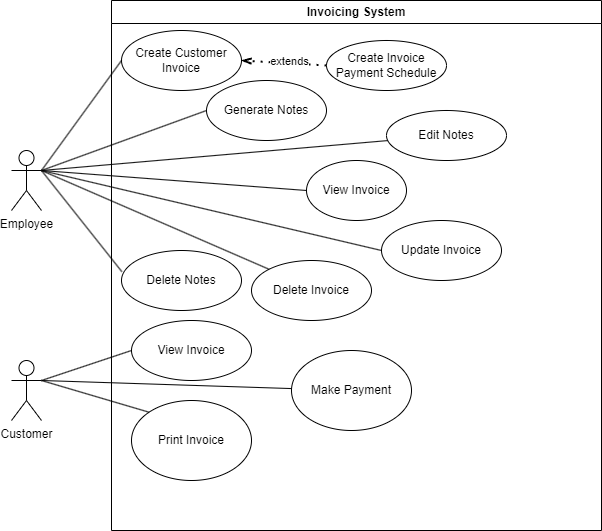

The diagram above was exported from draw.io. Its source (the exported page's mxGraphModel, read from the mxfile embedded in the PNG):
<mxGraphModel dx="1050" dy="557" grid="1" gridSize="10" guides="1" tooltips="1" connect="1" arrows="1" fold="1" page="1" pageScale="1" pageWidth="850" pageHeight="1100" math="0" shadow="0">
  <root>
    <mxCell id="0" />
    <mxCell id="1" parent="0" />
    <mxCell id="fKekI65QdIiJVIKk77qj-1" value="Invoicing System" style="swimlane;whiteSpace=wrap;html=1;" parent="1" vertex="1">
      <mxGeometry x="150" y="10" width="490" height="530" as="geometry" />
    </mxCell>
    <mxCell id="fKekI65QdIiJVIKk77qj-7" value="View Invoice" style="ellipse;whiteSpace=wrap;html=1;" parent="fKekI65QdIiJVIKk77qj-1" vertex="1">
      <mxGeometry x="195" y="160" width="100" height="60" as="geometry" />
    </mxCell>
    <mxCell id="fKekI65QdIiJVIKk77qj-8" value="Update Invoice" style="ellipse;whiteSpace=wrap;html=1;" parent="fKekI65QdIiJVIKk77qj-1" vertex="1">
      <mxGeometry x="270" y="220" width="120" height="60" as="geometry" />
    </mxCell>
    <mxCell id="fKekI65QdIiJVIKk77qj-12" value="Make Payment" style="ellipse;whiteSpace=wrap;html=1;" parent="fKekI65QdIiJVIKk77qj-1" vertex="1">
      <mxGeometry x="180" y="350" width="120" height="80" as="geometry" />
    </mxCell>
    <mxCell id="fKekI65QdIiJVIKk77qj-22" value="Create Customer Invoice" style="ellipse;whiteSpace=wrap;html=1;" parent="fKekI65QdIiJVIKk77qj-1" vertex="1">
      <mxGeometry x="10" y="30" width="120" height="60" as="geometry" />
    </mxCell>
    <mxCell id="fKekI65QdIiJVIKk77qj-23" value="Create Invoice Payment Schedule" style="ellipse;whiteSpace=wrap;html=1;" parent="fKekI65QdIiJVIKk77qj-1" vertex="1">
      <mxGeometry x="215" y="40" width="120" height="50" as="geometry" />
    </mxCell>
    <mxCell id="fKekI65QdIiJVIKk77qj-25" value="" style="endArrow=openThin;dashed=1;html=1;dashPattern=1 3;strokeWidth=2;rounded=0;entryX=1;entryY=0.5;entryDx=0;entryDy=0;exitX=0;exitY=0.5;exitDx=0;exitDy=0;endFill=0;" parent="fKekI65QdIiJVIKk77qj-1" source="fKekI65QdIiJVIKk77qj-23" target="fKekI65QdIiJVIKk77qj-22" edge="1">
      <mxGeometry width="50" height="50" relative="1" as="geometry">
        <mxPoint x="210" y="43" as="sourcePoint" />
        <mxPoint x="320" y="80" as="targetPoint" />
      </mxGeometry>
    </mxCell>
    <mxCell id="fKekI65QdIiJVIKk77qj-26" value="extends" style="edgeLabel;html=1;align=center;verticalAlign=middle;resizable=0;points=[];" parent="fKekI65QdIiJVIKk77qj-25" vertex="1" connectable="0">
      <mxGeometry x="-0.097" y="-2" relative="1" as="geometry">
        <mxPoint as="offset" />
      </mxGeometry>
    </mxCell>
    <mxCell id="fKekI65QdIiJVIKk77qj-35" value="Generate Notes" style="ellipse;whiteSpace=wrap;html=1;" parent="fKekI65QdIiJVIKk77qj-1" vertex="1">
      <mxGeometry x="95" y="80" width="120" height="60" as="geometry" />
    </mxCell>
    <mxCell id="fKekI65QdIiJVIKk77qj-36" value="Edit Notes" style="ellipse;whiteSpace=wrap;html=1;" parent="fKekI65QdIiJVIKk77qj-1" vertex="1">
      <mxGeometry x="275" y="110" width="120" height="50" as="geometry" />
    </mxCell>
    <mxCell id="fKekI65QdIiJVIKk77qj-37" value="Delete Notes" style="ellipse;whiteSpace=wrap;html=1;" parent="fKekI65QdIiJVIKk77qj-1" vertex="1">
      <mxGeometry x="10" y="250" width="120" height="60" as="geometry" />
    </mxCell>
    <mxCell id="fKekI65QdIiJVIKk77qj-33" value="Print Invoice" style="ellipse;whiteSpace=wrap;html=1;" parent="fKekI65QdIiJVIKk77qj-1" vertex="1">
      <mxGeometry x="20" y="400" width="120" height="80" as="geometry" />
    </mxCell>
    <mxCell id="fKekI65QdIiJVIKk77qj-9" value="Delete Invoice" style="ellipse;whiteSpace=wrap;html=1;" parent="fKekI65QdIiJVIKk77qj-1" vertex="1">
      <mxGeometry x="140" y="260" width="120" height="60" as="geometry" />
    </mxCell>
    <mxCell id="fKekI65QdIiJVIKk77qj-42" value="View Invoice" style="ellipse;whiteSpace=wrap;html=1;" parent="fKekI65QdIiJVIKk77qj-1" vertex="1">
      <mxGeometry x="20" y="320" width="120" height="60" as="geometry" />
    </mxCell>
    <mxCell id="fKekI65QdIiJVIKk77qj-3" value="Customer" style="shape=umlActor;verticalLabelPosition=bottom;verticalAlign=top;html=1;outlineConnect=0;" parent="1" vertex="1">
      <mxGeometry x="50" y="370" width="30" height="60" as="geometry" />
    </mxCell>
    <mxCell id="fKekI65QdIiJVIKk77qj-6" value="Employee" style="shape=umlActor;verticalLabelPosition=bottom;verticalAlign=top;html=1;outlineConnect=0;" parent="1" vertex="1">
      <mxGeometry x="50" y="160" width="30" height="60" as="geometry" />
    </mxCell>
    <mxCell id="fKekI65QdIiJVIKk77qj-17" value="" style="endArrow=none;html=1;rounded=0;exitX=0;exitY=0.5;exitDx=0;exitDy=0;" parent="1" source="fKekI65QdIiJVIKk77qj-7" edge="1">
      <mxGeometry width="50" height="50" relative="1" as="geometry">
        <mxPoint x="480" y="180" as="sourcePoint" />
        <mxPoint x="80" y="180" as="targetPoint" />
      </mxGeometry>
    </mxCell>
    <mxCell id="fKekI65QdIiJVIKk77qj-18" value="" style="endArrow=none;html=1;rounded=0;entryX=0;entryY=0.5;entryDx=0;entryDy=0;" parent="1" target="fKekI65QdIiJVIKk77qj-8" edge="1">
      <mxGeometry width="50" height="50" relative="1" as="geometry">
        <mxPoint x="80" y="180" as="sourcePoint" />
        <mxPoint x="160" y="170" as="targetPoint" />
      </mxGeometry>
    </mxCell>
    <mxCell id="fKekI65QdIiJVIKk77qj-19" value="" style="endArrow=none;html=1;rounded=0;entryX=0;entryY=0;entryDx=0;entryDy=0;exitX=1;exitY=0.3333333333333333;exitDx=0;exitDy=0;exitPerimeter=0;" parent="1" source="fKekI65QdIiJVIKk77qj-6" target="fKekI65QdIiJVIKk77qj-9" edge="1">
      <mxGeometry width="50" height="50" relative="1" as="geometry">
        <mxPoint x="110" y="220" as="sourcePoint" />
        <mxPoint x="180" y="320" as="targetPoint" />
      </mxGeometry>
    </mxCell>
    <mxCell id="fKekI65QdIiJVIKk77qj-21" value="" style="endArrow=none;html=1;rounded=0;" parent="1" source="fKekI65QdIiJVIKk77qj-12" edge="1">
      <mxGeometry width="50" height="50" relative="1" as="geometry">
        <mxPoint x="600" y="400" as="sourcePoint" />
        <mxPoint x="80" y="390" as="targetPoint" />
      </mxGeometry>
    </mxCell>
    <mxCell id="fKekI65QdIiJVIKk77qj-32" value="" style="endArrow=none;html=1;rounded=0;entryX=0;entryY=0.5;entryDx=0;entryDy=0;exitX=1;exitY=0.3333333333333333;exitDx=0;exitDy=0;exitPerimeter=0;" parent="1" source="fKekI65QdIiJVIKk77qj-6" target="fKekI65QdIiJVIKk77qj-22" edge="1">
      <mxGeometry width="50" height="50" relative="1" as="geometry">
        <mxPoint x="720" y="220" as="sourcePoint" />
        <mxPoint x="740" y="140" as="targetPoint" />
      </mxGeometry>
    </mxCell>
    <mxCell id="fKekI65QdIiJVIKk77qj-34" value="" style="endArrow=none;html=1;rounded=0;exitX=0;exitY=0;exitDx=0;exitDy=0;entryX=1;entryY=0.3333333333333333;entryDx=0;entryDy=0;entryPerimeter=0;" parent="1" source="fKekI65QdIiJVIKk77qj-33" target="fKekI65QdIiJVIKk77qj-3" edge="1">
      <mxGeometry width="50" height="50" relative="1" as="geometry">
        <mxPoint x="60" y="400" as="sourcePoint" />
        <mxPoint x="110" y="220" as="targetPoint" />
      </mxGeometry>
    </mxCell>
    <mxCell id="fKekI65QdIiJVIKk77qj-40" value="" style="endArrow=none;html=1;rounded=0;entryX=1;entryY=0.3333333333333333;entryDx=0;entryDy=0;entryPerimeter=0;" parent="1" source="fKekI65QdIiJVIKk77qj-36" target="fKekI65QdIiJVIKk77qj-6" edge="1">
      <mxGeometry width="50" height="50" relative="1" as="geometry">
        <mxPoint x="400" y="310" as="sourcePoint" />
        <mxPoint x="720" y="220" as="targetPoint" />
      </mxGeometry>
    </mxCell>
    <mxCell id="fKekI65QdIiJVIKk77qj-43" value="" style="endArrow=none;html=1;rounded=0;entryX=0;entryY=0.5;entryDx=0;entryDy=0;" parent="1" target="fKekI65QdIiJVIKk77qj-42" edge="1">
      <mxGeometry width="50" height="50" relative="1" as="geometry">
        <mxPoint x="80" y="390" as="sourcePoint" />
        <mxPoint x="450" y="230" as="targetPoint" />
      </mxGeometry>
    </mxCell>
    <mxCell id="fKekI65QdIiJVIKk77qj-44" value="" style="endArrow=none;html=1;rounded=0;entryX=0;entryY=0.5;entryDx=0;entryDy=0;exitX=1;exitY=0.3333333333333333;exitDx=0;exitDy=0;exitPerimeter=0;" parent="1" source="fKekI65QdIiJVIKk77qj-6" target="fKekI65QdIiJVIKk77qj-35" edge="1">
      <mxGeometry width="50" height="50" relative="1" as="geometry">
        <mxPoint x="40" y="330" as="sourcePoint" />
        <mxPoint x="90" y="280" as="targetPoint" />
      </mxGeometry>
    </mxCell>
    <mxCell id="fKekI65QdIiJVIKk77qj-45" value="" style="endArrow=none;html=1;rounded=0;entryX=0.003;entryY=0.353;entryDx=0;entryDy=0;entryPerimeter=0;" parent="1" target="fKekI65QdIiJVIKk77qj-37" edge="1">
      <mxGeometry width="50" height="50" relative="1" as="geometry">
        <mxPoint x="80" y="180" as="sourcePoint" />
        <mxPoint x="140" y="270" as="targetPoint" />
      </mxGeometry>
    </mxCell>
  </root>
</mxGraphModel>